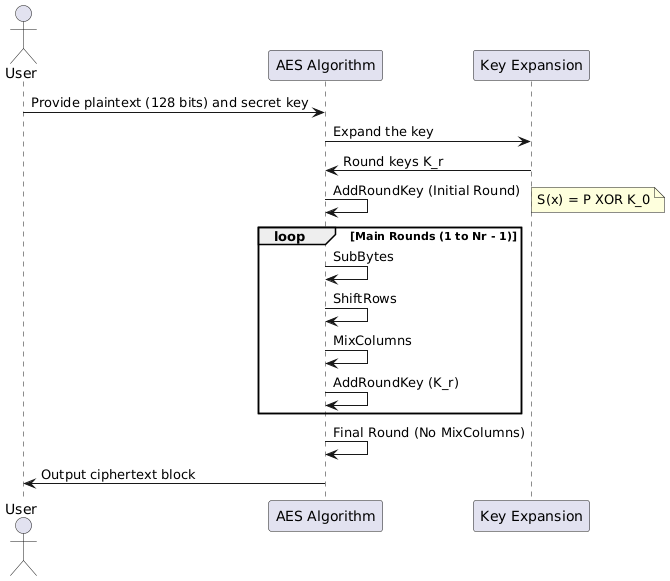

The diagram above was rendered by PlantUML. Its source (embedded in the PNG):
@startuml
actor User
participant "AES Algorithm" as AES
participant "Key Expansion" as KE

User -> AES: Provide plaintext (128 bits) and secret key
AES -> KE: Expand the key
KE -> AES: Round keys K_r

AES -> AES: AddRoundKey (Initial Round)
note right: S(x) = P XOR K_0

loop Main Rounds (1 to Nr - 1)
    AES -> AES: SubBytes
    AES -> AES: ShiftRows
    AES -> AES: MixColumns
    AES -> AES: AddRoundKey (K_r)
end

AES -> AES: Final Round (No MixColumns)
AES -> User: Output ciphertext block
@enduml